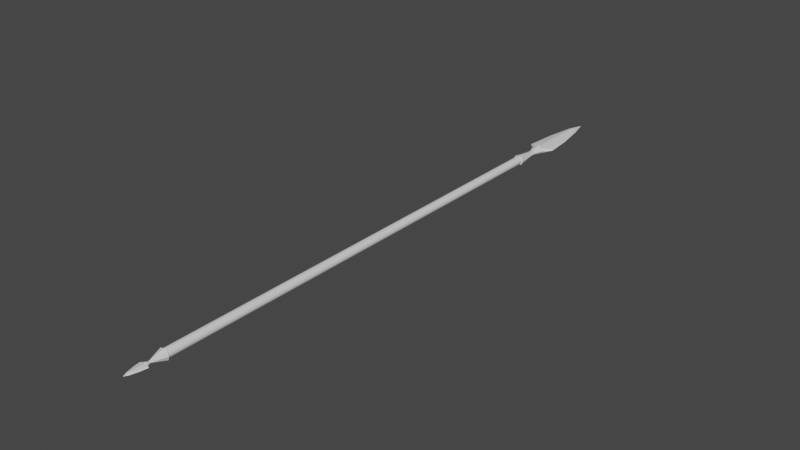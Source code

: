 # Source: Spear.blend  (saved by Blender 3.3.6; exported with 4.5.12 LTS)
import bpy
from mathutils import Matrix  # noqa: F401  (used for matrix-valued properties, if any)

bpy.ops.wm.read_factory_settings(use_empty=True)
scene = bpy.context.scene
scene.name = 'Scene'

# ---- collections
col_collection = bpy.data.collections.new('Collection'); scene.collection.children.link(col_collection)

# ---- materials (node trees are filled in below, after node groups)
mat_wood = bpy.data.materials.new('Wood')
mat_wood.use_transparent_shadow = False
mat_steel = bpy.data.materials.new('Steel')
mat_steel.use_transparent_shadow = False

# ---- material node trees
mat_wood.use_nodes = True; mat_wood.node_tree.nodes.clear()
_N = mat_wood.node_tree.nodes; _L = mat_wood.node_tree.links
n0 = _N.new('ShaderNodeBsdfPrincipled'); n0.name = 'Principled BSDF'; n0.location = (10, 300)
n0.distribution = 'GGX'
n0.subsurface_method = 'RANDOM_WALK_SKIN'
n0.inputs[3].default_value = 1.45
n0.inputs[27].default_value = (0.0, 0.0, 0.0, 1.0)
n0.inputs[28].default_value = 1.0
n1 = _N.new('ShaderNodeOutputMaterial'); n1.name = 'Material Output'; n1.location = (300, 300)
_L.new(n0.outputs[0], n1.inputs[0])
n1.is_active_output = True
mat_steel.use_nodes = True; mat_steel.node_tree.nodes.clear()
_N = mat_steel.node_tree.nodes; _L = mat_steel.node_tree.links
n0 = _N.new('ShaderNodeBsdfPrincipled'); n0.name = 'Principled BSDF'; n0.location = (10, 300)
n0.distribution = 'GGX'
n0.subsurface_method = 'RANDOM_WALK_SKIN'
n0.inputs[3].default_value = 1.45
n0.inputs[27].default_value = (0.0, 0.0, 0.0, 1.0)
n0.inputs[28].default_value = 1.0
n1 = _N.new('ShaderNodeOutputMaterial'); n1.name = 'Material Output'; n1.location = (300, 300)
_L.new(n0.outputs[0], n1.inputs[0])
n1.is_active_output = True

# ---- world
world_world = bpy.data.worlds.new('World'); scene.world = world_world
world_world.use_nodes = True; world_world.node_tree.nodes.clear()
_N = world_world.node_tree.nodes; _L = world_world.node_tree.links
n0 = _N.new('ShaderNodeOutputWorld'); n0.name = 'World Output'; n0.location = (300, 300)
n1 = _N.new('ShaderNodeBackground'); n1.name = 'Background'; n1.location = (10, 300)
n1.inputs[0].default_value = (0.05088, 0.05088, 0.05088, 1.0)
_L.new(n1.outputs[0], n0.inputs[0])
n0.is_active_output = True
world_world.color = (0.05088, 0.05088, 0.05088)
world_world.use_sun_shadow = False
world_world.sun_shadow_jitter_overblur = 0.0

# ---- meshes
me_cylinder = bpy.data.meshes.new('Cylinder')
me_cylinder.from_pydata([(-6.788e-07, 1.001, -51.88), (-6.788e-07, 1.001, 55.63), (0.1951, 0.9822, -51.88), (0.1951, 0.9822, 55.63), (0.3827, 0.9253, -51.88), (0.3827, 0.9253, 55.63), (0.5556, 0.8329, -51.88), (0.5556, 0.8329, 55.63), (0.7071, 0.7085, -51.88), (0.7071, 0.7085, 55.63), (0.8315, 0.557, -51.88), (0.8315, 0.557, 55.63), (0.9239, 0.3841, -51.88), (0.9239, 0.3841, 55.63), (0.9808, 0.1965, -51.88), (0.9808, 0.1965, 55.63), (1.0, 0.001408, -51.88), (1.0, 0.001412, 55.63), (0.9808, -0.1937, -51.88), (0.9808, -0.1937, 55.63), (0.9239, -0.3813, -51.88), (0.9239, -0.3813, 55.63), (0.8315, -0.5542, -51.88), (0.8315, -0.5542, 55.63), (0.7071, -0.7057, -51.88), (0.7071, -0.7057, 55.63), (0.5556, -0.8301, -51.88), (0.5556, -0.8301, 55.63), (0.3827, -0.9225, -51.88), (0.3827, -0.9225, 55.63), (0.1951, -0.9794, -51.88), (0.1951, -0.9794, 55.63), (-6.788e-07, -0.9986, -51.88), (-6.788e-07, -0.9986, 55.63), (-0.1951, -0.9794, -51.88), (-0.1951, -0.9794, 55.63), (-0.3827, -0.9225, -51.88), (-0.3827, -0.9225, 55.63), (-0.5556, -0.8301, -51.88), (-0.5556, -0.8301, 55.63), (-0.7071, -0.7057, -51.88), (-0.7071, -0.7057, 55.63), (-0.8315, -0.5542, -51.88), (-0.8315, -0.5542, 55.63), (-0.9239, -0.3813, -51.88), (-0.9239, -0.3813, 55.63), (-0.9808, -0.1937, -51.88), (-0.9808, -0.1937, 55.63), (-1.0, 0.001408, -51.88), (-1.0, 0.001412, 55.63), (-0.9808, 0.1965, -51.88), (-0.9808, 0.1965, 55.63), (-0.9239, 0.3841, -51.88), (-0.9239, 0.3841, 55.63), (-0.8315, 0.557, -51.88), (-0.8315, 0.557, 55.63), (-0.7071, 0.7085, -51.88), (-0.7071, 0.7085, 55.63), (-0.5556, 0.8329, -51.88), (-0.5556, 0.8329, 55.63), (-0.3827, 0.9253, -51.88), (-0.3827, 0.9253, 55.63), (-0.1951, 0.9822, -51.88), (-0.1951, 0.9822, 55.63), (-0.9267, -0.8922, -51.37), (-0.9267, 0.8877, -51.37), (-1.008, -0.3317, -75.04), (-1.008, 0.3345, -75.04), (-2.601, 0.3345, -61.4), (-2.601, -0.3317, -61.4), (-1.335, 0.481, -59.84), (-1.335, -0.4782, -59.84), (-6.437e-07, -1.165, -51.37), (-6.925e-07, 0.7718, -75.04), (-6.885e-07, -0.7684, -61.4), (-6.925e-07, -1.107, -59.84), (-1.251, -0.009554, -51.37), (-1.186, -0.001324, -75.04), (-3.06, -0.001323, -61.4), (-1.57, -0.002524, -59.84), (-6.925e-07, -0.004601, -79.36), (-6.531e-07, -0.01131, -51.37), (-6.925e-07, 1.111, -59.84), (-6.885e-07, 0.7718, -61.4), (-6.925e-07, -0.7684, -75.04), (-6.437e-07, 1.16, -51.37), (0.9267, -0.8922, -51.37), (0.9267, 0.8877, -51.37), (1.008, -0.3317, -75.04), (1.008, 0.3345, -75.04), (2.601, 0.3345, -61.4), (2.601, -0.3317, -61.4), (1.335, 0.481, -59.84), (1.335, -0.4782, -59.84), (1.251, -0.009554, -51.37), (1.186, -0.001324, -75.04), (3.06, -0.001323, -61.4), (1.57, -0.002524, -59.84), (-2.043, 0.3345, -68.22), (-2.043, -0.3317, -68.22), (-6.87e-07, -0.7684, -68.22), (-2.403, -0.001323, -68.22), (-6.87e-07, 0.7718, -68.22), (2.043, 0.3345, -68.22), (2.043, -0.3317, -68.22), (2.403, -0.001323, -68.22), (-0.6289, -0.3353, -57.41), (-0.5504, -0.3749, -56.12), (-0.6289, 0.3349, -57.41), (-0.5504, 0.3732, -56.12), (-6.645e-07, 0.4878, -56.12), (-6.729e-07, 0.4375, -57.41), (-0.7777, -0.003891, -56.12), (-0.8302, -0.002959, -57.42), (-6.729e-07, -0.4379, -57.41), (-6.645e-07, -0.4894, -56.12), (0.5504, -0.3749, -56.12), (0.6289, -0.3353, -57.41), (0.5504, 0.3732, -56.12), (0.6289, 0.3349, -57.41), (0.8302, -0.002959, -57.42), (0.7777, -0.003891, -56.12), (0.9267, -0.8922, 55.31), (0.9267, 0.8877, 55.31), (0.417, -0.1372, 63.03), (0.417, 0.1383, 63.03), (1.076, 0.1383, 59.7), (1.076, -0.1372, 59.7), (0.5522, 0.199, 59.32), (0.5522, -0.1978, 59.32), (-1.233e-06, -1.165, 55.31), (2.883e-06, 0.3192, 63.03), (1.796e-06, -0.3178, 59.7), (1.674e-06, -0.458, 59.32), (1.251, -0.00955, 55.31), (0.4905, -0.0005572, 63.03), (1.265, -0.0005574, 59.7), (0.6495, -0.001054, 59.32), (3.226e-06, -0.001913, 64.08), (-1.224e-06, -0.0113, 55.31), (1.674e-06, 0.4594, 59.32), (1.796e-06, 0.3192, 59.7), (2.883e-06, -0.3178, 63.03), (-1.233e-06, 1.16, 55.31), (-0.9267, -0.8922, 55.31), (-0.9267, 0.8877, 55.31), (-0.417, -0.1372, 63.03), (-0.417, 0.1383, 63.03), (-1.076, 0.1383, 59.7), (-1.076, -0.1372, 59.7), (-0.5522, 0.199, 59.32), (-0.5522, -0.1978, 59.32), (-1.251, -0.00955, 55.31), (-0.4905, -0.0005572, 63.03), (-1.265, -0.0005574, 59.7), (-0.6495, -0.001054, 59.32), (0.845, 0.1383, 61.36), (0.845, -0.1372, 61.36), (2.338e-06, -0.3178, 61.36), (0.994, -0.0005573, 61.36), (2.338e-06, 0.3192, 61.36), (-0.845, 0.1383, 61.36), (-0.845, -0.1372, 61.36), (-0.994, -0.0005573, 61.36), (0.2601, -0.1387, 58.72), (0.2277, -0.1551, 58.41), (0.2601, 0.1385, 58.72), (0.2277, 0.1544, 58.41), (1.367e-06, 0.2017, 58.41), (1.473e-06, 0.1809, 58.72), (0.3217, -0.001619, 58.41), (0.3434, -0.001234, 58.72), (1.473e-06, -0.1811, 58.72), (1.367e-06, -0.2024, 58.41), (-0.2277, -0.1551, 58.41), (-0.2601, -0.1387, 58.72), (-0.2277, 0.1544, 58.41), (-0.2601, 0.1385, 58.72), (-0.3434, -0.001234, 58.72), (-0.3217, -0.001619, 58.41)], [], [(0, 1, 3, 2), (2, 3, 5, 4), (4, 5, 7, 6), (6, 7, 9, 8), (8, 9, 11, 10), (10, 11, 13, 12), (12, 13, 15, 14), (14, 15, 17, 16), (16, 17, 19, 18), (18, 19, 21, 20), (20, 21, 23, 22), (22, 23, 25, 24), (24, 25, 27, 26), (26, 27, 29, 28), (28, 29, 31, 30), (30, 31, 33, 32), (32, 33, 35, 34), (34, 35, 37, 36), (36, 37, 39, 38), (38, 39, 41, 40), (40, 41, 43, 42), (42, 43, 45, 44), (44, 45, 47, 46), (46, 47, 49, 48), (48, 49, 51, 50), (50, 51, 53, 52), (52, 53, 55, 54), (54, 55, 57, 56), (56, 57, 59, 58), (58, 59, 61, 60), (3, 1, 63, 61, 59, 57, 55, 53, 51, 49, 47, 45, 43, 41, 39, 37, 35, 33, 31, 29, 27, 25, 23, 21, 19, 17, 15, 13, 11, 9, 7, 5), (60, 61, 63, 62), (62, 63, 1, 0), (0, 2, 4, 6, 8, 10, 12, 14, 16, 18, 20, 22, 24, 26, 28, 30, 32, 34, 36, 38, 40, 42, 44, 46, 48, 50, 52, 54, 56, 58, 60, 62), (110, 85, 87, 118), (81, 85, 65, 76), (113, 108, 70, 79), (101, 98, 67, 77), (100, 99, 66, 84), (75, 71, 69, 74), (79, 70, 68, 78), (108, 111, 82, 70), (110, 109, 65, 85), (76, 65, 109, 112), (70, 82, 83, 68), (77, 67, 80), (114, 106, 71, 75), (98, 102, 73, 67), (66, 77, 80), (107, 115, 72, 64), (71, 79, 78, 69), (99, 101, 77, 66), (72, 81, 76, 64), (106, 113, 79, 71), (73, 80, 67), (84, 66, 80), (120, 97, 92, 119), (81, 94, 87, 85), (119, 92, 82, 111), (105, 95, 89, 103), (100, 84, 88, 104), (75, 74, 91, 93), (97, 96, 90, 92), (116, 86, 72, 115), (114, 75, 93, 117), (92, 90, 83, 82), (95, 80, 89), (86, 116, 121, 94), (103, 89, 73, 102), (88, 80, 95), (94, 121, 118, 87), (93, 91, 96, 97), (104, 88, 95, 105), (72, 86, 94, 81), (117, 93, 97, 120), (73, 89, 80), (84, 80, 88), (91, 104, 105, 96), (90, 103, 102, 83), (74, 100, 104, 91), (96, 105, 103, 90), (69, 78, 101, 99), (68, 83, 102, 98), (74, 69, 99, 100), (78, 68, 98, 101), (113, 106, 107, 112), (115, 107, 106, 114), (109, 110, 111, 108), (108, 113, 112, 109), (121, 116, 117, 120), (114, 117, 116, 115), (119, 111, 110, 118), (118, 121, 120, 119), (64, 76, 112, 107), (168, 143, 145, 176), (139, 143, 123, 134), (171, 166, 128, 137), (159, 156, 125, 135), (158, 157, 124, 142), (133, 129, 127, 132), (137, 128, 126, 136), (166, 169, 140, 128), (168, 167, 123, 143), (134, 123, 167, 170), (128, 140, 141, 126), (135, 125, 138), (172, 164, 129, 133), (156, 160, 131, 125), (124, 135, 138), (165, 173, 130, 122), (129, 137, 136, 127), (157, 159, 135, 124), (130, 139, 134, 122), (164, 171, 137, 129), (131, 138, 125), (142, 124, 138), (178, 155, 150, 177), (139, 152, 145, 143), (177, 150, 140, 169), (163, 153, 147, 161), (158, 142, 146, 162), (133, 132, 149, 151), (155, 154, 148, 150), (174, 144, 130, 173), (172, 133, 151, 175), (150, 148, 141, 140), (153, 138, 147), (144, 174, 179, 152), (161, 147, 131, 160), (146, 138, 153), (152, 179, 176, 145), (151, 149, 154, 155), (162, 146, 153, 163), (130, 144, 152, 139), (175, 151, 155, 178), (131, 147, 138), (142, 138, 146), (149, 162, 163, 154), (148, 161, 160, 141), (132, 158, 162, 149), (154, 163, 161, 148), (127, 136, 159, 157), (126, 141, 160, 156), (132, 127, 157, 158), (136, 126, 156, 159), (171, 164, 165, 170), (173, 165, 164, 172), (167, 168, 169, 166), (166, 171, 170, 167), (179, 174, 175, 178), (172, 175, 174, 173), (177, 169, 168, 176), (176, 179, 178, 177), (122, 134, 170, 165)])
me_cylinder.polygons.foreach_set('material_index', [0, 0, 0, 0, 0, 0, 0, 0, 0, 0, 0, 0, 0, 0, 0, 0, 0, 0, 0, 0, 0, 0, 0, 0, 0, 0, 0, 0, 0, 0, 0, 0, 0, 0, 1, 1, 1, 1, 1, 1, 1, 1, 1, 1, 1, 1, 1, 1, 1, 1, 1, 1, 1, 1, 1, 1, 1, 1, 1, 1, 1, 1, 1, 1, 1, 1, 1, 1, 1, 1, 1, 1, 1, 1, 1, 1, 1, 1, 1, 1, 1, 1, 1, 1, 1, 1, 1, 1, 1, 1, 1, 1, 1, 1, 1, 1, 1, 1, 1, 1, 1, 1, 1, 1, 1, 1, 1, 1, 1, 1, 1, 1, 1, 1, 1, 1, 1, 1, 1, 1, 1, 1, 1, 1, 1, 1, 1, 1, 1, 1, 1, 1, 1, 1, 1, 1, 1, 1, 1, 1, 1, 1, 1, 1, 1, 1, 1, 1, 1, 1, 1, 1, 1, 1])
_k = {(65, 76): 1.0, (65, 85): 1.0, (69, 78): 0.46667, (68, 83): 0.46667, (64, 72): 1.0, (69, 74): 0.46667, (74, 75): 1.0, (84, 100): 1.0, (64, 76): 1.0, (68, 78): 0.46667, (81, 85): 1.0, (77, 80): 1.0, (78, 79): 1.0, (77, 101): 1.0, (76, 81): 1.0, (82, 83): 1.0, (73, 102): 1.0, (80, 84): 1.0, (73, 80): 1.0, (72, 81): 1.0, (87, 94): 1.0, (85, 87): 1.0, (91, 96): 0.46667, (83, 90): 0.46667, (72, 86): 1.0, (74, 91): 0.46667, (86, 94): 1.0, (90, 96): 0.46667, (80, 95): 1.0, (96, 97): 1.0, (95, 105): 1.0, (81, 94): 1.0, (74, 100): 1.0, (78, 101): 1.0, (83, 102): 1.0, (96, 105): 1.0, (112, 113): 1.0, (120, 121): 1.0, (76, 112): 1.0, (79, 113): 1.0, (94, 121): 1.0, (97, 120): 1.0, (123, 134): 1.0, (123, 143): 1.0, (127, 136): 0.46667, (126, 141): 0.46667, (122, 130): 1.0, (127, 132): 0.46667, (132, 133): 1.0, (142, 158): 1.0, (122, 134): 1.0, (126, 136): 0.46667, (139, 143): 1.0, (135, 138): 1.0, (136, 137): 1.0, (135, 159): 1.0, (134, 139): 1.0, (140, 141): 1.0, (131, 160): 1.0, (138, 142): 1.0, (131, 138): 1.0, (130, 139): 1.0, (145, 152): 1.0, (143, 145): 1.0, (149, 154): 0.46667, (141, 148): 0.46667, (130, 144): 1.0, (132, 149): 0.46667, (144, 152): 1.0, (148, 154): 0.46667, (138, 153): 1.0, (154, 155): 1.0, (153, 163): 1.0, (139, 152): 1.0, (132, 158): 1.0, (136, 159): 1.0, (141, 160): 1.0, (154, 163): 1.0, (170, 171): 1.0, (178, 179): 1.0, (134, 170): 1.0, (137, 171): 1.0, (152, 179): 1.0, (155, 178): 1.0}
me_cylinder.attributes.new('crease_edge', 'FLOAT', 'EDGE').data.foreach_set('value', [_k.get((min(e.vertices), max(e.vertices)), 0.0) for e in me_cylinder.edges])
_uv = me_cylinder.uv_layers.new(name='UVMap')
_uv.uv.foreach_set('vector', [1.0, 0.5, 1.0, 1.0, 0.9688, 1.0, 0.9688, 0.5, 0.9688, 0.5, 0.9688, 1.0, 0.9375, 1.0, 0.9375, 0.5, 0.9375, 0.5, 0.9375, 1.0, 0.9062, 1.0, 0.9062, 0.5, 0.9062, 0.5, 0.9062, 1.0, 0.875, 1.0, 0.875, 0.5, 0.875, 0.5, 0.875, 1.0, 0.8438, 1.0, 0.8438, 0.5, 0.8438, 0.5, 0.8438, 1.0, 0.8125, 1.0, 0.8125, 0.5, 0.8125, 0.5, 0.8125, 1.0, 0.7812, 1.0, 0.7812, 0.5, 0.7812, 0.5, 0.7812, 1.0, 0.75, 1.0, 0.75, 0.5, 0.75, 0.5, 0.75, 1.0, 0.7188, 1.0, 0.7188, 0.5, 0.7188, 0.5, 0.7188, 1.0, 0.6875, 1.0, 0.6875, 0.5, 0.6875, 0.5, 0.6875, 1.0, 0.6562, 1.0, 0.6562, 0.5, 0.6562, 0.5, 0.6562, 1.0, 0.625, 1.0, 0.625, 0.5, 0.625, 0.5, 0.625, 1.0, 0.5938, 1.0, 0.5938, 0.5, 0.5938, 0.5, 0.5938, 1.0, 0.5625, 1.0, 0.5625, 0.5, 0.5625, 0.5, 0.5625, 1.0, 0.5312, 1.0, 0.5312, 0.5, 0.5312, 0.5, 0.5312, 1.0, 0.5, 1.0, 0.5, 0.5, 0.5, 0.5, 0.5, 1.0, 0.4688, 1.0, 0.4688, 0.5, 0.4688, 0.5, 0.4688, 1.0, 0.4375, 1.0, 0.4375, 0.5, 0.4375, 0.5, 0.4375, 1.0, 0.4062, 1.0, 0.4062, 0.5, 0.4062, 0.5, 0.4062, 1.0, 0.375, 1.0, 0.375, 0.5, 0.375, 0.5, 0.375, 1.0, 0.3438, 1.0, 0.3438, 0.5, 0.3438, 0.5, 0.3438, 1.0, 0.3125, 1.0, 0.3125, 0.5, 0.3125, 0.5, 0.3125, 1.0, 0.2812, 1.0, 0.2812, 0.5, 0.2812, 0.5, 0.2812, 1.0, 0.25, 1.0, 0.25, 0.5, 0.25, 0.5, 0.25, 1.0, 0.2188, 1.0, 0.2188, 0.5, 0.2188, 0.5, 0.2188, 1.0, 0.1875, 1.0, 0.1875, 0.5, 0.1875, 0.5, 0.1875, 1.0, 0.1562, 1.0, 0.1562, 0.5, 0.1562, 0.5, 0.1562, 1.0, 0.125, 1.0, 0.125, 0.5, 0.125, 0.5, 0.125, 1.0, 0.09375, 1.0, 0.09375, 0.5, 0.09375, 0.5, 0.09375, 1.0, 0.0625, 1.0, 0.0625, 0.5, 0.2968, 0.4854, 0.25, 0.49, 0.2032, 0.4854, 0.1582, 0.4717, 0.1167, 0.4496, 0.08029, 0.4197, 0.05045, 0.3833, 0.02827, 0.3418, 0.01461, 0.2968, 0.01, 0.25, 0.01461, 0.2032, 0.02827, 0.1582, 0.05045, 0.1167, 0.08029, 0.08029, 0.1167, 0.05045, 0.1582, 0.02827, 0.2032, 0.01461, 0.25, 0.01, 0.2968, 0.01461, 0.3418, 0.02827, 0.3833, 0.05045, 0.4197, 0.08029, 0.4496, 0.1167, 0.4717, 0.1582, 0.4854, 0.2032, 0.49, 0.25, 0.4854, 0.2968, 0.4717, 0.3418, 0.4496, 0.3833, 0.4197, 0.4197, 0.3833, 0.4496, 0.3418, 0.4717, 0.0625, 0.5, 0.0625, 1.0, 0.03125, 1.0, 0.03125, 0.5, 0.03125, 0.5, 0.03125, 1.0, 0.0, 1.0, 0.0, 0.5, 0.75, 0.49, 0.7968, 0.4854, 0.8418, 0.4717, 0.8833, 0.4496, 0.9197, 0.4197, 0.9496, 0.3833, 0.9717, 0.3418, 0.9854, 0.2968, 0.99, 0.25, 0.9854, 0.2032, 0.9717, 0.1582, 0.9496, 0.1167, 0.9197, 0.08029, 0.8833, 0.05045, 0.8418, 0.02827, 0.7968, 0.01461, 0.75, 0.01, 0.7032, 0.01461, 0.6582, 0.02827, 0.6167, 0.05045, 0.5803, 0.08029, 0.5504, 0.1167, 0.5283, 0.1582, 0.5146, 0.2032, 0.51, 0.25, 0.5146, 0.2968, 0.5283, 0.3418, 0.5504, 0.3833, 0.5803, 0.4197, 0.6167, 0.4496, 0.6582, 0.4717, 0.7032, 0.4854, 0.07243, 0.8333, 0.05579, 0.9944, 0.01442, 0.9902, 0.04655, 0.8307, 0.5643, 0.05597, 0.6026, 0.06421, 0.5848, 0.1038, 0.5523, 0.112, 0.1199, 0.775, 0.109, 0.7744, 0.1336, 0.6979, 0.1433, 0.6985, 0.2013, 0.4038, 0.1876, 0.4028, 0.1742, 0.157, 0.1815, 0.1574, 0.3154, 0.3959, 0.2443, 0.3886, 0.3042, 0.15, 0.3386, 0.1537, 0.2859, 0.6936, 0.2404, 0.6887, 0.2013, 0.6289, 0.2922, 0.6382, 0.1433, 0.6985, 0.1336, 0.6979, 0.1841, 0.6469, 0.2013, 0.6483, 0.109, 0.7744, 0.07855, 0.7715, 0.08458, 0.6936, 0.1336, 0.6979, 0.07243, 0.8333, 0.09918, 0.8358, 0.0986, 0.9984, 0.05579, 0.9944, 0.1157, 0.9994, 0.0986, 0.9984, 0.09918, 0.8358, 0.1115, 0.8367, 0.1336, 0.6979, 0.08458, 0.6936, 0.09084, 0.6382, 0.1841, 0.6469, 0.1815, 0.1574, 0.1742, 0.157, 0.1542, 0.0, 0.2799, 0.7715, 0.2502, 0.7685, 0.2404, 0.6887, 0.2859, 0.6936, 0.1876, 0.4028, 0.1141, 0.3959, 0.1373, 0.1537, 0.1742, 0.157, 0.454, 0.1558, 0.4407, 0.1557, 0.4649, 0.0, 0.2479, 0.8307, 0.2737, 0.8333, 0.2571, 0.9944, 0.2157, 0.9902, 0.4515, 0.698, 0.4328, 0.6979, 0.4026, 0.6447, 0.4216, 0.6443, 0.433, 0.4004, 0.416, 0.4006, 0.4407, 0.1557, 0.454, 0.1558, 0.5266, 0.04787, 0.5643, 0.05597, 0.5523, 0.112, 0.5266, 0.09125, 0.4605, 0.7756, 0.4418, 0.7755, 0.4328, 0.6979, 0.4515, 0.698, 0.1373, 0.1537, 0.1542, 0.0, 0.1742, 0.157, 0.3386, 0.1537, 0.3042, 0.15, 0.3555, 0.0, 0.5035, 0.7755, 0.4946, 0.6979, 0.5136, 0.698, 0.5224, 0.7757, 0.5643, 0.05597, 0.5764, 0.0, 0.6026, 0.02083, 0.6026, 0.06421, 0.04888, 0.7685, 0.0391, 0.6887, 0.08458, 0.6936, 0.07855, 0.7715, 0.4782, 0.4006, 0.5028, 0.1557, 0.5163, 0.1558, 0.4954, 0.4004, 0.3154, 0.3959, 0.3386, 0.1537, 0.3756, 0.157, 0.389, 0.4028, 0.2859, 0.6936, 0.2922, 0.6382, 0.3855, 0.6469, 0.3349, 0.6979, 0.4946, 0.6979, 0.4649, 0.6447, 0.484, 0.6443, 0.5136, 0.698, 0.3005, 0.8358, 0.2999, 0.9984, 0.2571, 0.9944, 0.2737, 0.8333, 0.2799, 0.7715, 0.2859, 0.6936, 0.3349, 0.6979, 0.3103, 0.7744, 0.0391, 0.6887, 0.0, 0.6289, 0.09084, 0.6382, 0.08458, 0.6936, 0.5028, 0.1557, 0.5266, 0.0, 0.5163, 0.1558, 0.2999, 0.9984, 0.3005, 0.8358, 0.3127, 0.8367, 0.317, 0.9994, 0.04299, 0.3887, 0.1029, 0.15, 0.1373, 0.1537, 0.1141, 0.3959, 0.3756, 0.157, 0.3555, 0.0, 0.3828, 0.1574, 0.4934, 0.9997, 0.5048, 0.8375, 0.526, 0.8375, 0.5266, 1.0, 0.3349, 0.6979, 0.3855, 0.6469, 0.4026, 0.6483, 0.3446, 0.6985, 0.389, 0.4028, 0.3756, 0.157, 0.3828, 0.1574, 0.4026, 0.4038, 0.5266, 0.04787, 0.5444, 0.00832, 0.5764, 0.0, 0.5643, 0.05597, 0.3103, 0.7744, 0.3349, 0.6979, 0.3446, 0.6985, 0.3212, 0.775, 0.1373, 0.1537, 0.1029, 0.15, 0.1542, 0.0, 0.3386, 0.1537, 0.3555, 0.0, 0.3756, 0.157, 0.3855, 0.6469, 0.389, 0.4028, 0.4026, 0.4038, 0.4026, 0.6483, 0.0, 0.6289, 0.04299, 0.3887, 0.1141, 0.3959, 0.09084, 0.6382, 0.2922, 0.6382, 0.3154, 0.3959, 0.389, 0.4028, 0.3855, 0.6469, 0.4649, 0.6447, 0.4782, 0.4006, 0.4954, 0.4004, 0.484, 0.6443, 0.4216, 0.6443, 0.4026, 0.6447, 0.416, 0.4006, 0.433, 0.4004, 0.1841, 0.6469, 0.09084, 0.6382, 0.1141, 0.3959, 0.1876, 0.4028, 0.2922, 0.6382, 0.2013, 0.6289, 0.2443, 0.3886, 0.3154, 0.3959, 0.2013, 0.6483, 0.1841, 0.6469, 0.1876, 0.4028, 0.2013, 0.4038, 0.4418, 0.7755, 0.4605, 0.7756, 0.4642, 0.8375, 0.4433, 0.8375, 0.2737, 0.8333, 0.2479, 0.8307, 0.2502, 0.7685, 0.2799, 0.7715, 0.09918, 0.8358, 0.07243, 0.8333, 0.07855, 0.7715, 0.109, 0.7744, 0.109, 0.7744, 0.1199, 0.775, 0.1115, 0.8367, 0.09918, 0.8358, 0.3127, 0.8367, 0.3005, 0.8358, 0.3103, 0.7744, 0.3212, 0.775, 0.2799, 0.7715, 0.3103, 0.7744, 0.3005, 0.8358, 0.2737, 0.8333, 0.04888, 0.7685, 0.07855, 0.7715, 0.07243, 0.8333, 0.04655, 0.8307, 0.526, 0.8375, 0.5048, 0.8375, 0.5035, 0.7755, 0.5224, 0.7757, 0.4649, 1.0, 0.4321, 0.9997, 0.4433, 0.8375, 0.4642, 0.8375, 0.07243, 0.8333, 0.05579, 0.9944, 0.01442, 0.9902, 0.04655, 0.8307, 0.5643, 0.05597, 0.6026, 0.06421, 0.5848, 0.1038, 0.5523, 0.112, 0.1199, 0.775, 0.109, 0.7744, 0.1336, 0.6979, 0.1433, 0.6985, 0.2013, 0.4038, 0.1876, 0.4028, 0.1742, 0.157, 0.1815, 0.1574, 0.3154, 0.3959, 0.2443, 0.3886, 0.3042, 0.15, 0.3386, 0.1537, 0.2859, 0.6936, 0.2404, 0.6887, 0.2013, 0.6289, 0.2922, 0.6382, 0.1433, 0.6985, 0.1336, 0.6979, 0.1841, 0.6469, 0.2013, 0.6483, 0.109, 0.7744, 0.07855, 0.7715, 0.08458, 0.6936, 0.1336, 0.6979, 0.07243, 0.8333, 0.09918, 0.8358, 0.0986, 0.9984, 0.05579, 0.9944, 0.1157, 0.9994, 0.0986, 0.9984, 0.09918, 0.8358, 0.1115, 0.8367, 0.1336, 0.6979, 0.08458, 0.6936, 0.09084, 0.6382, 0.1841, 0.6469, 0.1815, 0.1574, 0.1742, 0.157, 0.1542, 0.0, 0.2799, 0.7715, 0.2502, 0.7685, 0.2404, 0.6887, 0.2859, 0.6936, 0.1876, 0.4028, 0.1141, 0.3959, 0.1373, 0.1537, 0.1742, 0.157, 0.454, 0.1558, 0.4407, 0.1557, 0.4649, 0.0, 0.2479, 0.8307, 0.2737, 0.8333, 0.2571, 0.9944, 0.2157, 0.9902, 0.4515, 0.698, 0.4328, 0.6979, 0.4026, 0.6447, 0.4216, 0.6443, 0.433, 0.4004, 0.416, 0.4006, 0.4407, 0.1557, 0.454, 0.1558, 0.5266, 0.04787, 0.5643, 0.05597, 0.5523, 0.112, 0.5266, 0.09125, 0.4605, 0.7756, 0.4418, 0.7755, 0.4328, 0.6979, 0.4515, 0.698, 0.1373, 0.1537, 0.1542, 0.0, 0.1742, 0.157, 0.3386, 0.1537, 0.3042, 0.15, 0.3555, 0.0, 0.5035, 0.7755, 0.4946, 0.6979, 0.5136, 0.698, 0.5224, 0.7757, 0.5643, 0.05597, 0.5764, 0.0, 0.6026, 0.02083, 0.6026, 0.06421, 0.04888, 0.7685, 0.0391, 0.6887, 0.08458, 0.6936, 0.07855, 0.7715, 0.4782, 0.4006, 0.5028, 0.1557, 0.5163, 0.1558, 0.4954, 0.4004, 0.3154, 0.3959, 0.3386, 0.1537, 0.3756, 0.157, 0.389, 0.4028, 0.2859, 0.6936, 0.2922, 0.6382, 0.3855, 0.6469, 0.3349, 0.6979, 0.4946, 0.6979, 0.4649, 0.6447, 0.484, 0.6443, 0.5136, 0.698, 0.3005, 0.8358, 0.2999, 0.9984, 0.2571, 0.9944, 0.2737, 0.8333, 0.2799, 0.7715, 0.2859, 0.6936, 0.3349, 0.6979, 0.3103, 0.7744, 0.0391, 0.6887, 0.0, 0.6289, 0.09084, 0.6382, 0.08458, 0.6936, 0.5028, 0.1557, 0.5266, 0.0, 0.5163, 0.1558, 0.2999, 0.9984, 0.3005, 0.8358, 0.3127, 0.8367, 0.317, 0.9994, 0.04299, 0.3887, 0.1029, 0.15, 0.1373, 0.1537, 0.1141, 0.3959, 0.3756, 0.157, 0.3555, 0.0, 0.3828, 0.1574, 0.4934, 0.9997, 0.5048, 0.8375, 0.526, 0.8375, 0.5266, 1.0, 0.3349, 0.6979, 0.3855, 0.6469, 0.4026, 0.6483, 0.3446, 0.6985, 0.389, 0.4028, 0.3756, 0.157, 0.3828, 0.1574, 0.4026, 0.4038, 0.5266, 0.04787, 0.5444, 0.00832, 0.5764, 0.0, 0.5643, 0.05597, 0.3103, 0.7744, 0.3349, 0.6979, 0.3446, 0.6985, 0.3212, 0.775, 0.1373, 0.1537, 0.1029, 0.15, 0.1542, 0.0, 0.3386, 0.1537, 0.3555, 0.0, 0.3756, 0.157, 0.3855, 0.6469, 0.389, 0.4028, 0.4026, 0.4038, 0.4026, 0.6483, 0.0, 0.6289, 0.04299, 0.3887, 0.1141, 0.3959, 0.09084, 0.6382, 0.2922, 0.6382, 0.3154, 0.3959, 0.389, 0.4028, 0.3855, 0.6469, 0.4649, 0.6447, 0.4782, 0.4006, 0.4954, 0.4004, 0.484, 0.6443, 0.4216, 0.6443, 0.4026, 0.6447, 0.416, 0.4006, 0.433, 0.4004, 0.1841, 0.6469, 0.09084, 0.6382, 0.1141, 0.3959, 0.1876, 0.4028, 0.2922, 0.6382, 0.2013, 0.6289, 0.2443, 0.3886, 0.3154, 0.3959, 0.2013, 0.6483, 0.1841, 0.6469, 0.1876, 0.4028, 0.2013, 0.4038, 0.4418, 0.7755, 0.4605, 0.7756, 0.4642, 0.8375, 0.4433, 0.8375, 0.2737, 0.8333, 0.2479, 0.8307, 0.2502, 0.7685, 0.2799, 0.7715, 0.09918, 0.8358, 0.07243, 0.8333, 0.07855, 0.7715, 0.109, 0.7744, 0.109, 0.7744, 0.1199, 0.775, 0.1115, 0.8367, 0.09918, 0.8358, 0.3127, 0.8367, 0.3005, 0.8358, 0.3103, 0.7744, 0.3212, 0.775, 0.2799, 0.7715, 0.3103, 0.7744, 0.3005, 0.8358, 0.2737, 0.8333, 0.04888, 0.7685, 0.07855, 0.7715, 0.07243, 0.8333, 0.04655, 0.8307, 0.526, 0.8375, 0.5048, 0.8375, 0.5035, 0.7755, 0.5224, 0.7757, 0.4649, 1.0, 0.4321, 0.9997, 0.4433, 0.8375, 0.4642, 0.8375])
me_cylinder.materials.append(mat_wood)
me_cylinder.materials.append(mat_steel)
me_cylinder.update()

# ---- objects
ob_cylinder = bpy.data.objects.new('Cylinder', me_cylinder)

# ---- transforms, parenting, visibility, modifiers, constraints
ob_cylinder.location = (0.0, 0.0, 0.0)
ob_cylinder.rotation_euler = (1.571, -0.0, 0.0)
ob_cylinder.scale = (0.4356, 0.4356, 0.4356)

# ---- collection membership
col_collection.objects.link(ob_cylinder)

# ---- scene / render settings (as saved in the file)
scene.frame_start = 1; scene.frame_end = 250; scene.frame_set(17)
scene.render.engine = 'BLENDER_EEVEE_NEXT'
scene.cycles.sampling_pattern = 'TABULATED_SOBOL'
scene.cycles.use_light_tree = False
scene.view_settings.view_transform = 'Filmic'
bpy.context.view_layer.update()

# ---- added for rendering (the .blend has no active camera and no usable light): camera, sun
cam_auto = bpy.data.cameras.new('AutoCamera')
cam_auto.lens = 50.0
cam_auto.sensor_width = 36.0
cam_auto.clip_end = 1015.69
ob_auto_camera = bpy.data.objects.new('AutoCamera', cam_auto)
scene.collection.objects.link(ob_auto_camera)
ob_auto_camera.location = (57.8745, -66.1205, 46.2986)
ob_auto_camera.rotation_euler = (1.09748, -7.21219e-08, 0.694738)
scene.camera = ob_auto_camera
light_auto_sun = bpy.data.lights.new('AutoSun', 'SUN')
light_auto_sun.energy = 3.0
light_auto_sun.angle = 0.0523599
ob_auto_sun = bpy.data.objects.new('AutoSun', light_auto_sun)
scene.collection.objects.link(ob_auto_sun)
ob_auto_sun.rotation_euler = (0.872665, 0.174533, 0.523599)
bpy.context.view_layer.update()
